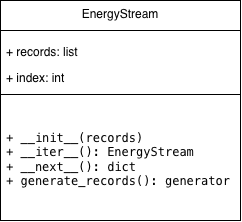

The diagram above was exported from draw.io. Its source (the exported page's mxGraphModel, read from the mxfile embedded in the PNG):
<mxGraphModel dx="934" dy="610" grid="1" gridSize="10" guides="1" tooltips="1" connect="1" arrows="1" fold="1" page="1" pageScale="1" pageWidth="827" pageHeight="1169" math="0" shadow="0">
  <root>
    <mxCell id="0" />
    <mxCell id="1" parent="0" />
    <mxCell id="s7E7mSLRt_ignrFlzPUI-1" parent="1" style="swimlane;fontStyle=0;align=center;verticalAlign=top;childLayout=stackLayout;horizontal=1;startSize=30;horizontalStack=0;resizeParent=1;resizeParentMax=0;resizeLast=0;collapsible=0;marginBottom=0;html=1;whiteSpace=wrap;" value="EnergyStream" vertex="1">
      <mxGeometry height="220" width="240" x="340" y="230" as="geometry" />
    </mxCell>
    <mxCell id="s7E7mSLRt_ignrFlzPUI-3" parent="s7E7mSLRt_ignrFlzPUI-1" style="text;html=1;strokeColor=none;fillColor=none;align=left;verticalAlign=middle;spacingLeft=4;spacingRight=4;overflow=hidden;rotatable=0;points=[[0,0.5],[1,0.5]];portConstraint=eastwest;whiteSpace=wrap;" value="&lt;p&gt;+ records: list&lt;/p&gt;&lt;p&gt;+ index: int&lt;/p&gt;" vertex="1">
      <mxGeometry height="60" width="240" y="30" as="geometry" />
    </mxCell>
    <mxCell id="s7E7mSLRt_ignrFlzPUI-6" parent="s7E7mSLRt_ignrFlzPUI-1" style="line;strokeWidth=1;fillColor=none;align=left;verticalAlign=middle;spacingTop=-1;spacingLeft=3;spacingRight=3;rotatable=0;labelPosition=right;points=[];portConstraint=eastwest;labelPerimeter=1;" value="" vertex="1">
      <mxGeometry height="8" width="240" y="90" as="geometry" />
    </mxCell>
    <mxCell id="s7E7mSLRt_ignrFlzPUI-8" parent="s7E7mSLRt_ignrFlzPUI-1" style="text;html=1;strokeColor=none;fillColor=none;align=left;verticalAlign=middle;spacingLeft=4;spacingRight=4;overflow=hidden;rotatable=0;points=[[0,0.5],[1,0.5]];portConstraint=eastwest;whiteSpace=wrap;" value="&lt;pre dir=&quot;ltr&quot;&gt;&lt;code&gt;+ __init__(records)&lt;br/&gt;+ __iter__(): EnergyStream&lt;br/&gt;+ __next__(): dict&lt;br/&gt;+ generate_records(): generator&lt;/code&gt;&lt;/pre&gt;" vertex="1">
      <mxGeometry height="122" width="240" y="98" as="geometry" />
    </mxCell>
  </root>
</mxGraphModel>